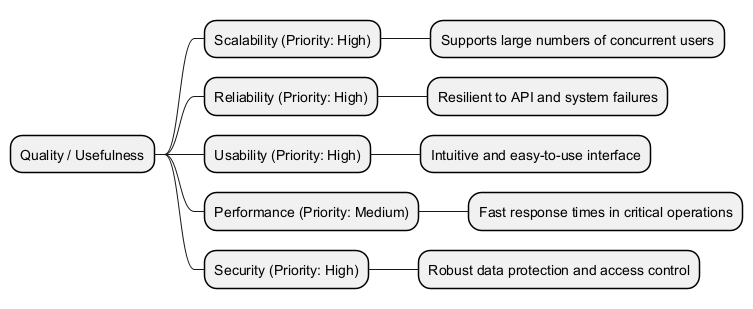

The diagram above was rendered by PlantUML. Its source (embedded in the PNG):
@startmindmap
skinparam mindmapStyle strict
skinparam NodeFontSize 14
skinparam NodeColor #E0E0E0
skinparam NodeBorderColor #000000

* Quality / Usefulness
** Scalability (Priority: High)
*** Supports large numbers of concurrent users
** Reliability (Priority: High)
*** Resilient to API and system failures
** Usability (Priority: High)
*** Intuitive and easy-to-use interface
** Performance (Priority: Medium)
*** Fast response times in critical operations
** Security (Priority: High)
*** Robust data protection and access control
@endmindmap